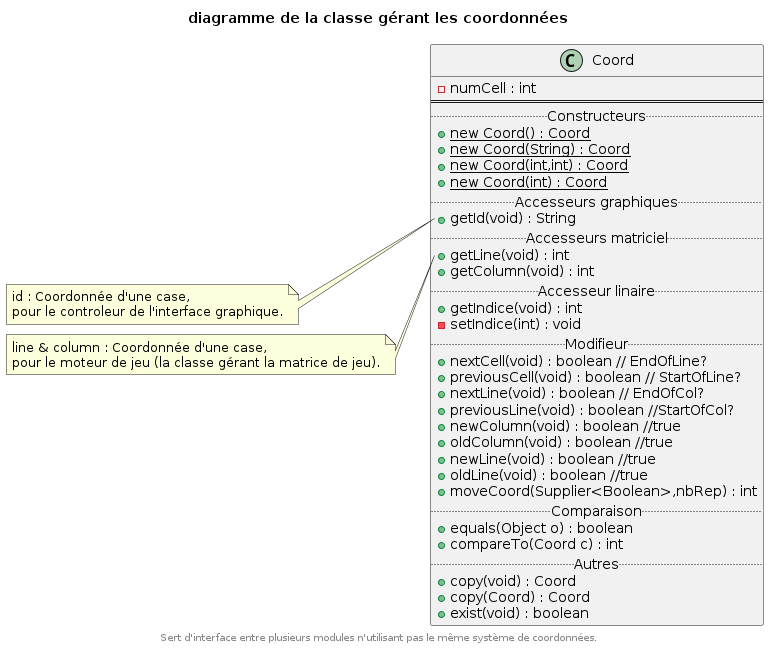

The diagram above was rendered by PlantUML. Its source (embedded in the PNG):
@startuml

title diagramme de la classe gérant les coordonnées

!startsub coord
class "Coord" AS Coord {
	{field} - numCell : int
	==
	.. Constructeurs ..
	{method} {static} + new Coord() : Coord
	{method} {static} + new Coord(String) : Coord
	{method} {static} + new Coord(int,int) : Coord
	{method} {static} + new Coord(int) : Coord
	.. Accesseurs graphiques ..
	{method} + getId(void) : String
	.. Accesseurs matriciel ..
	{method} + getLine(void) : int
	{method} + getColumn(void) : int
	.. Accesseur linaire ..
	{method} + getIndice(void) : int
	{method} - setIndice(int) : void
	.. Modifieur ..
	{method} + nextCell(void) : boolean // EndOfLine?
	{method} + previousCell(void) : boolean // StartOfLine?
	{method} + nextLine(void) : boolean // EndOfCol?
	{method} + previousLine(void) : boolean //StartOfCol?
	{method} + newColumn(void) : boolean //true
	{method} + oldColumn(void) : boolean //true
	{method} + newLine(void) : boolean //true
	{method} + oldLine(void) : boolean //true
	{method} + moveCoord(Supplier<Boolean>,nbRep) : int
	.. Comparaison ..
	{method} + equals(Object o) : boolean
	{method} + compareTo(Coord c) : int
	.. Autres ..
	{method} + copy(void) : Coord
	{method} + copy(Coord) : Coord
	{method} + exist(void) : boolean
}
note left of Coord::getId
	id : Coordonnée d'une case,
	pour le controleur de l'interface graphique.
	end note
	note left of Coord::getLine
	line & column : Coordonnée d'une case,
	pour le moteur de jeu (la classe gérant la matrice de jeu).
end note
!endsub

center footer Sert d'interface entre plusieurs modules n'utilisant pas le même système de coordonnées.
@enduml